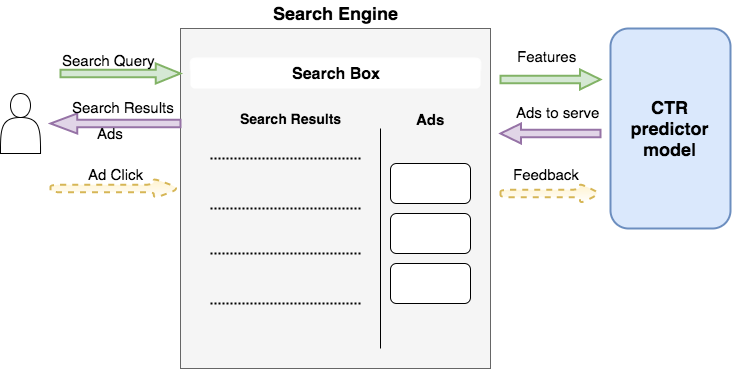

The diagram above was exported from draw.io. Its source (the exported page's mxGraphModel, read from the mxfile embedded in the PNG):
<mxGraphModel dx="2070" dy="1007" grid="1" gridSize="10" guides="1" tooltips="1" connect="1" arrows="1" fold="1" page="1" pageScale="1" pageWidth="826" pageHeight="1169" background="#ffffff" math="0" shadow="0">
  <root>
    <mxCell id="0" />
    <mxCell id="1" parent="0" />
    <mxCell id="40" value="" style="rounded=0;whiteSpace=wrap;html=1;align=center;fillColor=#f5f5f5;strokeColor=#666666;" vertex="1" parent="1">
      <mxGeometry x="740" y="318" width="310" height="340" as="geometry" />
    </mxCell>
    <mxCell id="41" value="&lt;b&gt;&lt;font style=&quot;font-size: 16px&quot;&gt;Search Box&lt;/font&gt;&lt;/b&gt;" style="whiteSpace=wrap;html=1;align=center;fillColor=#ffffff;strokeColor=none;rounded=1;glass=1;" vertex="1" parent="1">
      <mxGeometry x="750" y="348" width="290" height="30" as="geometry" />
    </mxCell>
    <mxCell id="42" value="" style="line;strokeWidth=2;html=1;perimeter=backbonePerimeter;points=[];outlineConnect=0;rounded=0;align=center;dashed=1;dashPattern=1 1;" vertex="1" parent="1">
      <mxGeometry x="770" y="443" width="150" height="10" as="geometry" />
    </mxCell>
    <mxCell id="43" value="" style="line;strokeWidth=2;html=1;perimeter=backbonePerimeter;points=[];outlineConnect=0;rounded=0;align=center;dashed=1;dashPattern=1 1;" vertex="1" parent="1">
      <mxGeometry x="770" y="493" width="150" height="10" as="geometry" />
    </mxCell>
    <mxCell id="44" value="" style="line;strokeWidth=2;html=1;perimeter=backbonePerimeter;points=[];outlineConnect=0;rounded=0;align=center;dashed=1;dashPattern=1 1;" vertex="1" parent="1">
      <mxGeometry x="770" y="538" width="150" height="10" as="geometry" />
    </mxCell>
    <mxCell id="45" value="" style="line;strokeWidth=2;html=1;perimeter=backbonePerimeter;points=[];outlineConnect=0;rounded=0;align=center;dashed=1;dashPattern=1 1;" vertex="1" parent="1">
      <mxGeometry x="770" y="588" width="150" height="10" as="geometry" />
    </mxCell>
    <mxCell id="46" value="" style="endArrow=none;html=1;strokeColor=#000000;" edge="1" parent="1">
      <mxGeometry width="50" height="50" relative="1" as="geometry">
        <mxPoint x="940" y="638" as="sourcePoint" />
        <mxPoint x="940" y="418" as="targetPoint" />
      </mxGeometry>
    </mxCell>
    <mxCell id="47" value="&lt;font style=&quot;font-size: 14px&quot;&gt;Search Results&lt;/font&gt;" style="text;html=1;resizable=0;points=[];autosize=1;align=center;verticalAlign=top;spacingTop=-4;fontStyle=1" vertex="1" parent="1">
      <mxGeometry x="795" y="398" width="110" height="20" as="geometry" />
    </mxCell>
    <mxCell id="48" value="&lt;font style=&quot;font-size: 15px&quot;&gt;Ads&lt;/font&gt;" style="text;html=1;resizable=0;points=[];autosize=1;align=center;verticalAlign=top;spacingTop=-4;fontStyle=1" vertex="1" parent="1">
      <mxGeometry x="970" y="398" width="40" height="20" as="geometry" />
    </mxCell>
    <mxCell id="49" value="" style="rounded=1;whiteSpace=wrap;html=1;align=center;fillColor=#ffffff;strokeColor=#000000;" vertex="1" parent="1">
      <mxGeometry x="950" y="453" width="80" height="40" as="geometry" />
    </mxCell>
    <mxCell id="50" value="" style="rounded=1;whiteSpace=wrap;html=1;align=center;fillColor=#ffffff;strokeColor=#000000;" vertex="1" parent="1">
      <mxGeometry x="950" y="503" width="80" height="40" as="geometry" />
    </mxCell>
    <mxCell id="51" value="" style="shape=singleArrow;whiteSpace=wrap;html=1;rounded=0;strokeWidth=2;align=center;arrowWidth=0.37083333333333;arrowSize=0.20541666666666658;shadow=0;fillColor=#d5e8d4;strokeColor=#82b366;" vertex="1" parent="1">
      <mxGeometry x="620" y="353" width="120" height="20" as="geometry" />
    </mxCell>
    <mxCell id="52" value="&lt;font style=&quot;font-size: 15px&quot;&gt;Search Query&lt;/font&gt;" style="text;html=1;resizable=0;points=[];autosize=1;align=center;verticalAlign=top;spacingTop=-4;fillColor=none;strokeColor=none;rounded=0;shadow=0;" vertex="1" parent="1">
      <mxGeometry x="613" y="339" width="110" height="20" as="geometry" />
    </mxCell>
    <mxCell id="53" value="&lt;font style=&quot;font-size: 18px&quot;&gt;CTR predictor model&lt;/font&gt;" style="rounded=1;whiteSpace=wrap;html=1;shadow=0;strokeWidth=2;align=center;fillColor=#dae8fc;strokeColor=#6c8ebf;fontStyle=1" vertex="1" parent="1">
      <mxGeometry x="1170" y="318" width="120" height="200" as="geometry" />
    </mxCell>
    <mxCell id="54" value="" style="shape=singleArrow;whiteSpace=wrap;html=1;rounded=0;strokeWidth=2;align=center;arrowWidth=0.37083333333333;arrowSize=0.20541666666666658;shadow=0;fillColor=#d5e8d4;strokeColor=#82b366;" vertex="1" parent="1">
      <mxGeometry x="1060" y="359" width="100" height="20" as="geometry" />
    </mxCell>
    <mxCell id="55" value="" style="shape=singleArrow;whiteSpace=wrap;html=1;rounded=0;strokeWidth=2;align=center;arrowWidth=0.37083333333333;arrowSize=0.20541666666666658;shadow=0;rotation=90;direction=south;fillColor=#e1d5e7;strokeColor=#9673a6;" vertex="1" parent="1">
      <mxGeometry x="1100" y="373" width="20" height="100" as="geometry" />
    </mxCell>
    <mxCell id="56" value="" style="shape=singleArrow;whiteSpace=wrap;html=1;rounded=1;strokeWidth=2;align=center;arrowWidth=0.37083333333333;arrowSize=0.20541666666666658;shadow=0;dashed=1;fillColor=#fff2cc;strokeColor=#d6b656;gradientColor=#ffffff;" vertex="1" parent="1">
      <mxGeometry x="1060" y="473" width="100" height="20" as="geometry" />
    </mxCell>
    <mxCell id="57" value="Search Engine" style="text;html=1;resizable=0;points=[];autosize=1;align=center;verticalAlign=top;spacingTop=-4;fontStyle=1;fontSize=18;" vertex="1" parent="1">
      <mxGeometry x="845" y="290" width="100" height="20" as="geometry" />
    </mxCell>
    <mxCell id="58" value="&lt;div style=&quot;text-align: right&quot;&gt;&lt;span&gt;&lt;font style=&quot;font-size: 15px&quot;&gt;Features&lt;/font&gt;&lt;/span&gt;&lt;/div&gt;" style="text;html=1;resizable=0;points=[];autosize=1;align=left;verticalAlign=top;spacingTop=-4;" vertex="1" parent="1">
      <mxGeometry x="1075" y="335" width="70" height="20" as="geometry" />
    </mxCell>
    <mxCell id="59" value="&lt;div style=&quot;text-align: center&quot;&gt;&lt;span&gt;&lt;font style=&quot;font-size: 15px&quot;&gt;Ads to serve&lt;/font&gt;&lt;/span&gt;&lt;/div&gt;" style="text;html=1;resizable=0;points=[];autosize=1;align=center;verticalAlign=top;spacingTop=-4;" vertex="1" parent="1">
      <mxGeometry x="1067" y="391" width="100" height="20" as="geometry" />
    </mxCell>
    <mxCell id="60" value="&lt;div style=&quot;text-align: center&quot;&gt;&lt;span&gt;&lt;font style=&quot;font-size: 15px&quot;&gt;Feedback&lt;/font&gt;&lt;/span&gt;&lt;/div&gt;" style="text;html=1;resizable=0;points=[];autosize=1;align=center;verticalAlign=top;spacingTop=-4;" vertex="1" parent="1">
      <mxGeometry x="1066" y="453" width="80" height="20" as="geometry" />
    </mxCell>
    <mxCell id="61" value="" style="shape=singleArrow;whiteSpace=wrap;html=1;rounded=0;strokeWidth=2;align=center;arrowWidth=0.37083333333333;arrowSize=0.20541666666666658;shadow=0;direction=west;fillColor=#e1d5e7;strokeColor=#9673a6;" vertex="1" parent="1">
      <mxGeometry x="610" y="403" width="130" height="20" as="geometry" />
    </mxCell>
    <mxCell id="62" value="&lt;font style=&quot;font-size: 15px&quot;&gt;Search Results&amp;nbsp;&lt;/font&gt;" style="text;html=1;resizable=0;points=[];autosize=1;align=center;verticalAlign=middle;spacingTop=-2;horizontal=1;" vertex="1" parent="1">
      <mxGeometry x="625" y="388" width="120" height="20" as="geometry" />
    </mxCell>
    <mxCell id="63" value="" style="shape=singleArrow;whiteSpace=wrap;html=1;rounded=1;strokeWidth=2;align=center;arrowWidth=0.37083333333333;arrowSize=0.20541666666666658;shadow=0;dashed=1;fillColor=#fff2cc;strokeColor=#d6b656;gradientColor=#ffffff;comic=0;" vertex="1" parent="1">
      <mxGeometry x="610" y="468" width="130" height="20" as="geometry" />
    </mxCell>
    <mxCell id="64" value="&lt;font style=&quot;font-size: 15px&quot;&gt;Ad Click&lt;/font&gt;" style="text;html=1;resizable=0;points=[];autosize=1;align=center;verticalAlign=top;spacingTop=-4;" vertex="1" parent="1">
      <mxGeometry x="640" y="453" width="70" height="20" as="geometry" />
    </mxCell>
    <mxCell id="65" value="" style="shape=actor;whiteSpace=wrap;html=1;rounded=1;shadow=0;strokeWidth=1;gradientColor=none;align=center;" vertex="1" parent="1">
      <mxGeometry x="560" y="383" width="40" height="60" as="geometry" />
    </mxCell>
    <mxCell id="66" value="&lt;font style=&quot;font-size: 15px&quot;&gt;Ads&lt;/font&gt;" style="text;html=1;resizable=0;points=[];autosize=1;align=center;verticalAlign=middle;spacingTop=-4;fontSize=18;" vertex="1" parent="1">
      <mxGeometry x="650" y="413" width="40" height="20" as="geometry" />
    </mxCell>
    <mxCell id="67" value="" style="rounded=1;whiteSpace=wrap;html=1;align=center;fillColor=#ffffff;strokeColor=#000000;" vertex="1" parent="1">
      <mxGeometry x="950" y="553" width="80" height="40" as="geometry" />
    </mxCell>
  </root>
</mxGraphModel>